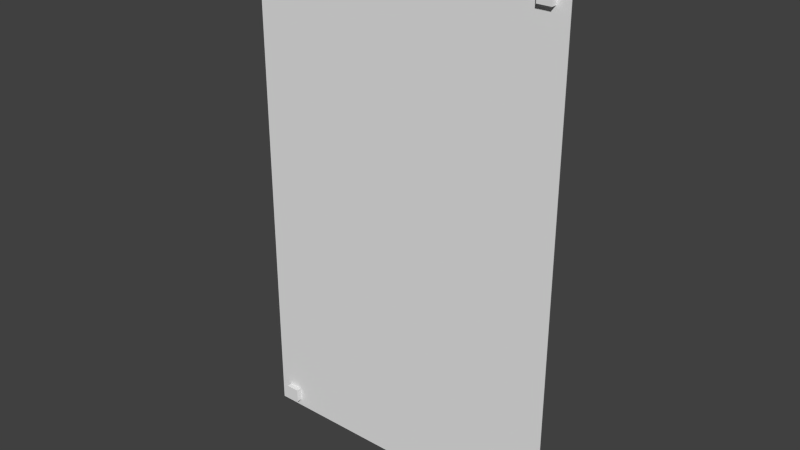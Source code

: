 # Source: poster.blend  (saved by Blender 2.76.0; exported with 4.5.12 LTS)
import bpy
from mathutils import Matrix  # noqa: F401  (used for matrix-valued properties, if any)

bpy.ops.wm.read_factory_settings(use_empty=True)
scene = bpy.context.scene
scene.name = 'Scene'

# ---- collections
col_collection_1 = bpy.data.collections.new('Collection 1'); scene.collection.children.link(col_collection_1)

# ---- materials (node trees are filled in below, after node groups)
mat_material = bpy.data.materials.new('Material')
mat_material.alpha_threshold = 0.0
mat_material.use_transparent_shadow = False
mat_material.roughness = 0.5
mat_material.line_color = (0.0, 0.0, 0.0, 1.0)

# ---- node groups
ng_auto_smooth = bpy.data.node_groups.new('Auto Smooth', 'GeometryNodeTree')
_s = ng_auto_smooth.interface.new_socket(name='Geometry', in_out='OUTPUT', socket_type='NodeSocketGeometry')
_s = ng_auto_smooth.interface.new_socket(name='Geometry', in_out='INPUT', socket_type='NodeSocketGeometry')
_s = ng_auto_smooth.interface.new_socket(name='Angle', in_out='INPUT', socket_type='NodeSocketFloat')
_s.subtype = 'ANGLE'
_s.min_value = 0.0
_s.max_value = 3.142
ng_auto_smooth.is_modifier = True
_N = ng_auto_smooth.nodes; _L = ng_auto_smooth.links
n0 = _N.new('NodeGroupOutput'); n0.name = 'Group Output'; n0.location = (480, -100)
n1 = _N.new('NodeGroupInput'); n1.name = 'Group Input'; n1.location = (-420, -300)
n2 = _N.new('NodeGroupInput'); n2.name = 'Group Input.001'; n2.location = (-60, -100)
n3 = _N.new('GeometryNodeSetShadeSmooth'); n3.name = 'Set Shade Smooth'; n3.location = (120, -100)
n3.domain = 'EDGE'
n4 = _N.new('GeometryNodeSetShadeSmooth'); n4.name = 'Set Shade Smooth.001'; n4.location = (300, -100)
n5 = _N.new('GeometryNodeInputMeshEdgeAngle'); n5.name = 'Edge Angle'; n5.location = (-420, -220)
n6 = _N.new('GeometryNodeInputEdgeSmooth'); n6.name = 'Is Edge Smooth'; n6.location = (-60, -160)
n7 = _N.new('GeometryNodeInputShadeSmooth'); n7.name = 'Is Face Smooth'; n7.location = (-240, -340)
n8 = _N.new('FunctionNodeBooleanMath'); n8.name = 'Boolean Math'; n8.location = (-60, -220)
n9 = _N.new('FunctionNodeCompare'); n9.name = 'Compare'; n9.location = (-240, -180)
n9.operation = 'LESS_EQUAL'
_L.new(n5.outputs[0], n9.inputs[0])
_L.new(n4.outputs[0], n0.inputs[0])
_L.new(n1.outputs[1], n9.inputs[1])
_L.new(n9.outputs[0], n8.inputs[0])
_L.new(n7.outputs[0], n8.inputs[1])
_L.new(n2.outputs[0], n3.inputs[0])
_L.new(n6.outputs[0], n3.inputs[1])
_L.new(n3.outputs[0], n4.inputs[0])
_L.new(n8.outputs[0], n3.inputs[2])
n0.is_active_output = True

# ---- material node trees

# ---- world
world_world = bpy.data.worlds.new('World'); scene.world = world_world
world_world.color = (0.05088, 0.05088, 0.05088)
world_world.use_sun_shadow = False
world_world.sun_shadow_jitter_overblur = 0.0
world_world.cycles.sampling_method = 'MANUAL'
world_world.cycles.sample_map_resolution = 256

# ---- meshes
me_cube = bpy.data.meshes.new('Cube')
me_cube.from_pydata([(0.4517, -0.001784, -0.01015), (-0.4489, -0.001784, -0.01015), (-0.4489, -0.003579, -0.01015), (0.4517, -0.003579, -0.01015), (0.4517, -0.001784, 1.441), (-0.4489, -0.001784, 1.441), (-0.4489, -0.003579, 1.441), (0.4517, -0.003579, 1.441), (0.377, 0.02013, 0.0106), (0.377, 0.02013, 0.04952), (0.4159, 0.02013, 0.0106), (0.4159, 0.02013, 0.04952), (0.377, -0.01879, 0.0106), (0.377, -0.01879, 0.04952), (0.4159, -0.01879, 0.0106), (0.4159, -0.01879, 0.04952), (-0.4166, 0.02013, 0.0106), (-0.4166, 0.02013, 0.04952), (-0.3776, 0.02013, 0.0106), (-0.3776, 0.02013, 0.04952), (-0.4166, -0.01879, 0.0106), (-0.4166, -0.01879, 0.04952), (-0.3776, -0.01879, 0.0106), (-0.3776, -0.01879, 0.04952), (-0.4166, 0.02013, 1.352), (-0.4166, 0.02013, 1.39), (-0.3776, 0.02013, 1.352), (-0.3776, 0.02013, 1.39), (-0.4166, -0.01879, 1.352), (-0.4166, -0.01879, 1.39), (-0.3776, -0.01879, 1.352), (-0.3776, -0.01879, 1.39), (0.377, 0.02013, 1.352), (0.377, 0.02013, 1.39), (0.4159, 0.02013, 1.352), (0.4159, 0.02013, 1.39), (0.377, -0.01879, 1.352), (0.377, -0.01879, 1.39), (0.4159, -0.01879, 1.352), (0.4159, -0.01879, 1.39)], [], [(0, 3, 2, 1), (4, 5, 6, 7), (0, 1, 5, 4), (1, 2, 6, 5), (2, 3, 7, 6), (4, 7, 3, 0), (8, 9, 11, 10), (10, 11, 15, 14), (14, 15, 13, 12), (12, 13, 9, 8), (10, 14, 12, 8), (15, 11, 9, 13), (16, 17, 19, 18), (18, 19, 23, 22), (22, 23, 21, 20), (20, 21, 17, 16), (18, 22, 20, 16), (23, 19, 17, 21), (24, 25, 27, 26), (26, 27, 31, 30), (30, 31, 29, 28), (28, 29, 25, 24), (26, 30, 28, 24), (31, 27, 25, 29), (32, 33, 35, 34), (34, 35, 39, 38), (38, 39, 37, 36), (36, 37, 33, 32), (34, 38, 36, 32), (39, 35, 33, 37)])
me_cube.polygons.foreach_set('use_smooth', [True] * 30)
_uv = me_cube.uv_layers.new(name='UVMap')
_uv.uv.foreach_set('vector', [0.02661, 0.6933, 0.02661, 0.9734, 0.3067, 0.9734, 0.3067, 0.6933, 0.6401, 0.02661, 0.3599, 0.02661, 0.3599, 0.3067, 0.6401, 0.3067, 0.3067, 0.6401, 0.3067, 0.3599, 0.02661, 0.3599, 0.02661, 0.6401, 0.02661, 0.3067, 0.3067, 0.3067, 0.3067, 0.02661, 0.02661, 0.02661, 0.9734, 0.6401, 0.9734, 0.3599, 0.6933, 0.3599, 0.6933, 0.6401, 0.6933, 0.02661, 0.6933, 0.3067, 0.9734, 0.3067, 0.9734, 0.02661, 0.0, 0.0, 0.0, 0.0, 0.0, 0.0, 0.0, 0.0, 0.0, 0.0, 0.0, 0.0, 0.0, 0.0, 0.0, 0.0, 0.0, 0.0, 0.0, 0.0, 0.0, 0.0, 0.0, 0.0, 0.0, 0.0, 0.0, 0.0, 0.0, 0.0, 0.0, 0.0, 0.0, 0.0, 0.0, 0.0, 0.0, 0.0, 0.0, 0.0, 0.0, 0.0, 0.0, 0.0, 0.0, 0.0, 0.0, 0.0, 0.0, 0.0, 0.0, 0.0, 0.0, 0.0, 0.0, 0.0, 0.0, 0.0, 0.0, 0.0, 0.0, 0.0, 0.0, 0.0, 0.0, 0.0, 0.0, 0.0, 0.0, 0.0, 0.0, 0.0, 0.0, 0.0, 0.0, 0.0, 0.0, 0.0, 0.0, 0.0, 0.0, 0.0, 0.0, 0.0, 0.0, 0.0, 0.0, 0.0, 0.0, 0.0, 0.0, 0.0, 0.0, 0.0, 0.0, 0.0, 0.0, 0.0, 0.0, 0.0, 0.0, 0.0, 0.0, 0.0, 0.0, 0.0, 0.0, 0.0, 0.0, 0.0, 0.0, 0.0, 0.0, 0.0, 0.0, 0.0, 0.0, 0.0, 0.0, 0.0, 0.0, 0.0, 0.0, 0.0, 0.0, 0.0, 0.0, 0.0, 0.0, 0.0, 0.0, 0.0, 0.0, 0.0, 0.0, 0.0, 0.0, 0.0, 0.0, 0.0, 0.0, 0.0, 0.0, 0.0, 0.0, 0.0, 0.0, 0.0, 0.0, 0.0, 0.0, 0.0, 0.0, 0.0, 0.0, 0.0, 0.0, 0.0, 0.0, 0.0, 0.0, 0.0, 0.0, 0.0, 0.0, 0.0, 0.0, 0.0, 0.0, 0.0, 0.0, 0.0, 0.0, 0.0, 0.0, 0.0, 0.0, 0.0, 0.0, 0.0, 0.0, 0.0, 0.0, 0.0, 0.0, 0.0, 0.0, 0.0, 0.0, 0.0, 0.0, 0.0])
me_cube.materials.append(mat_material)
me_cube.use_remesh_preserve_volume = False
me_cube.use_remesh_preserve_attributes = False
me_cube.use_mirror_vertex_groups = False
me_cube.update()

# ---- objects
ob_s_poster = bpy.data.objects.new('S_Poster', me_cube)

# ---- transforms, parenting, visibility, modifiers, constraints
ob_s_poster.location = (0.0, 0.0, 0.0)
ob_s_poster.lock_location = (True, True, True)
ob_s_poster.lock_rotation = (True, True, True)
ob_s_poster.lock_rotations_4d = False
ob_s_poster.lock_scale = (True, True, True)
ob_s_poster.empty_display_type = 'ARROWS'
ob_s_poster.lineart.crease_threshold = 0.0
_m = ob_s_poster.modifiers.new('Triangulate', 'TRIANGULATE')
_m = ob_s_poster.modifiers.new('Auto Smooth', 'NODES')
_m.node_group = ng_auto_smooth
_gi = [s.identifier for s in ng_auto_smooth.interface.items_tree if s.item_type == 'SOCKET' and s.in_out == 'INPUT']
_m[_gi[1]] = 0.5236  # Angle

# ---- collection membership
col_collection_1.objects.link(ob_s_poster)

# ---- scene / render settings (as saved in the file)
scene.frame_start = 1; scene.frame_end = 250; scene.frame_set(1)
scene.render.engine = 'BLENDER_EEVEE_NEXT'
scene.render.resolution_percentage = 50
scene.render.dither_intensity = 0.0
scene.cycles.use_denoising = False
scene.cycles.samples = 10
scene.cycles.sampling_pattern = 'TABULATED_SOBOL'
scene.cycles.light_sampling_threshold = 0.0
scene.cycles.use_adaptive_sampling = False
scene.cycles.use_light_tree = False
scene.cycles.blur_glossy = 0.0
scene.cycles.pixel_filter_type = 'GAUSSIAN'
scene.cycles.sample_clamp_indirect = 0.0
scene.view_settings.view_transform = 'Standard'
bpy.context.view_layer.update()

# ---- added for rendering (the .blend has no active camera and no usable light): camera, sun
cam_auto = bpy.data.cameras.new('AutoCamera')
cam_auto.lens = 50.0
cam_auto.sensor_width = 36.0
cam_auto.clip_end = 1000.0
ob_auto_camera = bpy.data.objects.new('AutoCamera', cam_auto)
scene.collection.objects.link(ob_auto_camera)
ob_auto_camera.location = (1.5823, -1.89643, 1.98034)
ob_auto_camera.rotation_euler = (1.09748, -7.21219e-08, 0.694738)
scene.camera = ob_auto_camera
light_auto_sun = bpy.data.lights.new('AutoSun', 'SUN')
light_auto_sun.energy = 3.0
light_auto_sun.angle = 0.0523599
ob_auto_sun = bpy.data.objects.new('AutoSun', light_auto_sun)
scene.collection.objects.link(ob_auto_sun)
ob_auto_sun.rotation_euler = (0.872665, 0.174533, 0.523599)
bpy.context.view_layer.update()
